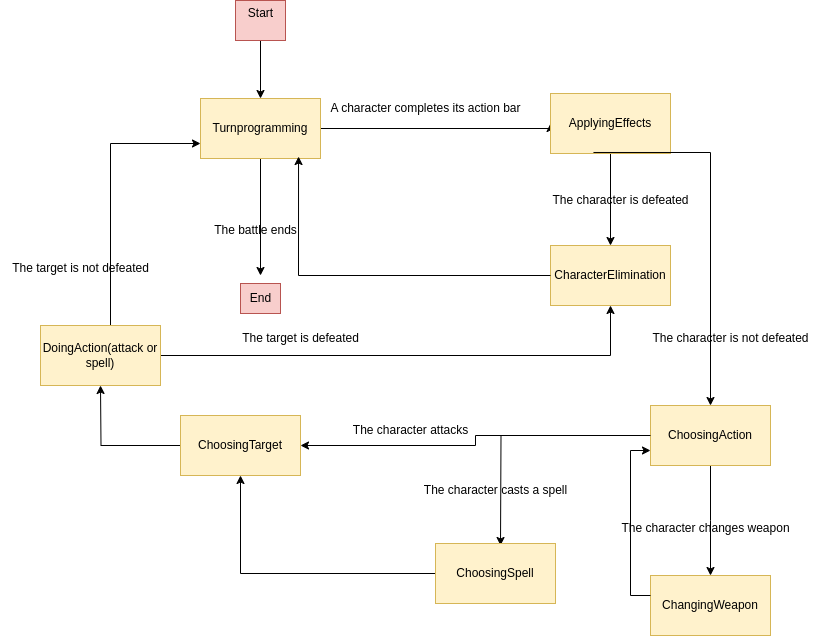

The diagram above was exported from draw.io. Its source (the exported page's mxGraphModel, read from the mxfile embedded in the PNG):
<mxGraphModel dx="880" dy="522" grid="1" gridSize="10" guides="1" tooltips="1" connect="1" arrows="1" fold="1" page="1" pageScale="1" pageWidth="827" pageHeight="1169" math="0" shadow="0">
  <root>
    <mxCell id="0" />
    <mxCell id="1" parent="0" />
    <mxCell id="ULeBNreyE2uN_icklg1q-4" value="" style="edgeStyle=orthogonalEdgeStyle;rounded=0;orthogonalLoop=1;jettySize=auto;html=1;" parent="1" source="ULeBNreyE2uN_icklg1q-2" target="ULeBNreyE2uN_icklg1q-3" edge="1">
      <mxGeometry relative="1" as="geometry" />
    </mxCell>
    <mxCell id="ULeBNreyE2uN_icklg1q-2" value="Start&lt;div&gt;&lt;br&gt;&lt;/div&gt;" style="text;html=1;align=center;verticalAlign=middle;resizable=0;points=[];autosize=1;strokeColor=#b85450;fillColor=#f8cecc;" parent="1" vertex="1">
      <mxGeometry x="275" y="75" width="50" height="40" as="geometry" />
    </mxCell>
    <mxCell id="ULeBNreyE2uN_icklg1q-5" style="edgeStyle=orthogonalEdgeStyle;rounded=0;orthogonalLoop=1;jettySize=auto;html=1;entryX=0;entryY=0.5;entryDx=0;entryDy=0;" parent="1" source="ULeBNreyE2uN_icklg1q-3" target="ULeBNreyE2uN_icklg1q-6" edge="1">
      <mxGeometry relative="1" as="geometry">
        <mxPoint x="440" y="203" as="targetPoint" />
        <Array as="points">
          <mxPoint x="590" y="203" />
        </Array>
      </mxGeometry>
    </mxCell>
    <mxCell id="ULeBNreyE2uN_icklg1q-8" style="edgeStyle=orthogonalEdgeStyle;rounded=0;orthogonalLoop=1;jettySize=auto;html=1;" parent="1" source="ULeBNreyE2uN_icklg1q-3" edge="1">
      <mxGeometry relative="1" as="geometry">
        <mxPoint x="300" y="350" as="targetPoint" />
      </mxGeometry>
    </mxCell>
    <mxCell id="ULeBNreyE2uN_icklg1q-3" value="Turn&lt;span style=&quot;background-color: initial;&quot;&gt;programming&lt;/span&gt;" style="whiteSpace=wrap;html=1;fillColor=#fff2cc;strokeColor=#d6b656;" parent="1" vertex="1">
      <mxGeometry x="240" y="173" width="120" height="60" as="geometry" />
    </mxCell>
    <mxCell id="ULeBNreyE2uN_icklg1q-12" style="edgeStyle=orthogonalEdgeStyle;rounded=0;orthogonalLoop=1;jettySize=auto;html=1;" parent="1" source="ULeBNreyE2uN_icklg1q-6" edge="1">
      <mxGeometry relative="1" as="geometry">
        <mxPoint x="650" y="320" as="targetPoint" />
      </mxGeometry>
    </mxCell>
    <mxCell id="ULeBNreyE2uN_icklg1q-6" value="ApplyingEffects" style="whiteSpace=wrap;html=1;fillColor=#fff2cc;strokeColor=#d6b656;" parent="1" vertex="1">
      <mxGeometry x="590" y="168" width="120" height="60" as="geometry" />
    </mxCell>
    <mxCell id="ULeBNreyE2uN_icklg1q-7" style="edgeStyle=orthogonalEdgeStyle;rounded=0;orthogonalLoop=1;jettySize=auto;html=1;exitX=0.358;exitY=0.983;exitDx=0;exitDy=0;exitPerimeter=0;entryX=0.5;entryY=0;entryDx=0;entryDy=0;" parent="1" source="ULeBNreyE2uN_icklg1q-6" target="ULeBNreyE2uN_icklg1q-17" edge="1">
      <mxGeometry relative="1" as="geometry">
        <mxPoint x="473.04" y="220" as="sourcePoint" />
        <mxPoint x="490" y="470" as="targetPoint" />
        <Array as="points">
          <mxPoint x="750" y="227" />
        </Array>
      </mxGeometry>
    </mxCell>
    <mxCell id="ULeBNreyE2uN_icklg1q-9" value="End" style="text;html=1;align=center;verticalAlign=middle;resizable=0;points=[];autosize=1;strokeColor=#b85450;fillColor=#f8cecc;" parent="1" vertex="1">
      <mxGeometry x="280" y="358" width="40" height="30" as="geometry" />
    </mxCell>
    <mxCell id="ULeBNreyE2uN_icklg1q-10" value="A character completes its action bar" style="text;html=1;align=center;verticalAlign=middle;resizable=0;points=[];autosize=1;strokeColor=none;fillColor=none;" parent="1" vertex="1">
      <mxGeometry x="360" y="168" width="210" height="30" as="geometry" />
    </mxCell>
    <mxCell id="ULeBNreyE2uN_icklg1q-11" value="The character is not defeated&lt;div&gt;&lt;br&gt;&lt;/div&gt;" style="text;html=1;align=center;verticalAlign=middle;resizable=0;points=[];autosize=1;strokeColor=none;fillColor=none;" parent="1" vertex="1">
      <mxGeometry x="680" y="400" width="180" height="40" as="geometry" />
    </mxCell>
    <mxCell id="ULeBNreyE2uN_icklg1q-13" value="CharacterElimination" style="whiteSpace=wrap;html=1;fillColor=#fff2cc;strokeColor=#d6b656;" parent="1" vertex="1">
      <mxGeometry x="590" y="320" width="120" height="60" as="geometry" />
    </mxCell>
    <mxCell id="ULeBNreyE2uN_icklg1q-14" value="The character is defeated" style="text;html=1;align=center;verticalAlign=middle;resizable=0;points=[];autosize=1;strokeColor=none;fillColor=none;" parent="1" vertex="1">
      <mxGeometry x="580" y="260" width="160" height="30" as="geometry" />
    </mxCell>
    <mxCell id="ULeBNreyE2uN_icklg1q-16" value="&lt;div&gt;The battle ends&lt;/div&gt;" style="text;html=1;align=center;verticalAlign=middle;resizable=0;points=[];autosize=1;strokeColor=none;fillColor=none;" parent="1" vertex="1">
      <mxGeometry x="240" y="290" width="110" height="30" as="geometry" />
    </mxCell>
    <mxCell id="ULeBNreyE2uN_icklg1q-18" style="edgeStyle=orthogonalEdgeStyle;rounded=0;orthogonalLoop=1;jettySize=auto;html=1;exitX=0;exitY=0.5;exitDx=0;exitDy=0;entryX=1;entryY=0.5;entryDx=0;entryDy=0;" parent="1" source="ULeBNreyE2uN_icklg1q-17" target="ULeBNreyE2uN_icklg1q-26" edge="1">
      <mxGeometry relative="1" as="geometry">
        <mxPoint x="550" y="510" as="targetPoint" />
      </mxGeometry>
    </mxCell>
    <mxCell id="ULeBNreyE2uN_icklg1q-21" style="edgeStyle=orthogonalEdgeStyle;rounded=0;orthogonalLoop=1;jettySize=auto;html=1;" parent="1" source="ULeBNreyE2uN_icklg1q-17" edge="1">
      <mxGeometry relative="1" as="geometry">
        <mxPoint x="750" y="650" as="targetPoint" />
      </mxGeometry>
    </mxCell>
    <mxCell id="ULeBNreyE2uN_icklg1q-17" value="&lt;div&gt;ChoosingAction&lt;/div&gt;" style="whiteSpace=wrap;html=1;fillColor=#fff2cc;strokeColor=#d6b656;" parent="1" vertex="1">
      <mxGeometry x="690" y="480" width="120" height="60" as="geometry" />
    </mxCell>
    <mxCell id="ULeBNreyE2uN_icklg1q-19" value="The character attacks" style="text;html=1;align=center;verticalAlign=middle;resizable=0;points=[];autosize=1;strokeColor=none;fillColor=none;" parent="1" vertex="1">
      <mxGeometry x="380" y="490" width="140" height="30" as="geometry" />
    </mxCell>
    <mxCell id="ULeBNreyE2uN_icklg1q-22" value="The character changes weapon" style="text;html=1;align=center;verticalAlign=middle;resizable=0;points=[];autosize=1;strokeColor=none;fillColor=none;" parent="1" vertex="1">
      <mxGeometry x="650" y="588" width="190" height="30" as="geometry" />
    </mxCell>
    <mxCell id="ULeBNreyE2uN_icklg1q-23" value="ChangingWeapon" style="whiteSpace=wrap;html=1;fillColor=#fff2cc;strokeColor=#d6b656;" parent="1" vertex="1">
      <mxGeometry x="690" y="650" width="120" height="60" as="geometry" />
    </mxCell>
    <mxCell id="u3U6TBacaLQIOHd86Rxw-7" style="edgeStyle=orthogonalEdgeStyle;rounded=0;orthogonalLoop=1;jettySize=auto;html=1;" parent="1" source="ULeBNreyE2uN_icklg1q-26" edge="1">
      <mxGeometry relative="1" as="geometry">
        <mxPoint x="140" y="460" as="targetPoint" />
      </mxGeometry>
    </mxCell>
    <mxCell id="ULeBNreyE2uN_icklg1q-26" value="&lt;div&gt;ChoosingTarget&lt;/div&gt;" style="whiteSpace=wrap;html=1;fillColor=#fff2cc;strokeColor=#d6b656;" parent="1" vertex="1">
      <mxGeometry x="220" y="490" width="120" height="60" as="geometry" />
    </mxCell>
    <mxCell id="ULeBNreyE2uN_icklg1q-30" value="" style="edgeStyle=orthogonalEdgeStyle;rounded=0;orthogonalLoop=1;jettySize=auto;html=1;" parent="1" source="ULeBNreyE2uN_icklg1q-17" edge="1">
      <mxGeometry relative="1" as="geometry">
        <mxPoint x="540" y="620" as="targetPoint" />
        <mxPoint x="690" y="510" as="sourcePoint" />
      </mxGeometry>
    </mxCell>
    <mxCell id="ULeBNreyE2uN_icklg1q-29" value="The character casts a spell" style="text;html=1;align=center;verticalAlign=middle;resizable=0;points=[];autosize=1;strokeColor=none;fillColor=none;" parent="1" vertex="1">
      <mxGeometry x="450" y="550" width="170" height="30" as="geometry" />
    </mxCell>
    <mxCell id="ULeBNreyE2uN_icklg1q-32" style="edgeStyle=orthogonalEdgeStyle;rounded=0;orthogonalLoop=1;jettySize=auto;html=1;entryX=0.5;entryY=1;entryDx=0;entryDy=0;" parent="1" source="ULeBNreyE2uN_icklg1q-31" target="ULeBNreyE2uN_icklg1q-26" edge="1">
      <mxGeometry relative="1" as="geometry" />
    </mxCell>
    <mxCell id="ULeBNreyE2uN_icklg1q-31" value="ChoosingSpell" style="whiteSpace=wrap;html=1;fillColor=#fff2cc;strokeColor=#d6b656;" parent="1" vertex="1">
      <mxGeometry x="475" y="618" width="120" height="60" as="geometry" />
    </mxCell>
    <mxCell id="ULeBNreyE2uN_icklg1q-35" style="edgeStyle=orthogonalEdgeStyle;rounded=0;orthogonalLoop=1;jettySize=auto;html=1;entryX=0;entryY=0.75;entryDx=0;entryDy=0;" parent="1" source="ULeBNreyE2uN_icklg1q-23" target="ULeBNreyE2uN_icklg1q-17" edge="1">
      <mxGeometry relative="1" as="geometry">
        <mxPoint x="750.04" y="750" as="targetPoint" />
        <Array as="points">
          <mxPoint x="670" y="670" />
          <mxPoint x="670" y="525" />
        </Array>
      </mxGeometry>
    </mxCell>
    <mxCell id="u3U6TBacaLQIOHd86Rxw-9" style="edgeStyle=orthogonalEdgeStyle;rounded=0;orthogonalLoop=1;jettySize=auto;html=1;entryX=0.5;entryY=1;entryDx=0;entryDy=0;" parent="1" source="u3U6TBacaLQIOHd86Rxw-8" target="ULeBNreyE2uN_icklg1q-13" edge="1">
      <mxGeometry relative="1" as="geometry" />
    </mxCell>
    <mxCell id="u3U6TBacaLQIOHd86Rxw-14" style="edgeStyle=orthogonalEdgeStyle;rounded=0;orthogonalLoop=1;jettySize=auto;html=1;entryX=0;entryY=0.75;entryDx=0;entryDy=0;" parent="1" source="u3U6TBacaLQIOHd86Rxw-8" target="ULeBNreyE2uN_icklg1q-3" edge="1">
      <mxGeometry relative="1" as="geometry">
        <Array as="points">
          <mxPoint x="150" y="218" />
        </Array>
      </mxGeometry>
    </mxCell>
    <mxCell id="u3U6TBacaLQIOHd86Rxw-8" value="DoingAction(attack or spell)" style="whiteSpace=wrap;html=1;fillColor=#fff2cc;strokeColor=#d6b656;" parent="1" vertex="1">
      <mxGeometry x="80" y="400" width="120" height="60" as="geometry" />
    </mxCell>
    <mxCell id="u3U6TBacaLQIOHd86Rxw-10" value="The target is defeated" style="text;html=1;align=center;verticalAlign=middle;resizable=0;points=[];autosize=1;strokeColor=none;fillColor=none;" parent="1" vertex="1">
      <mxGeometry x="270" y="398" width="140" height="30" as="geometry" />
    </mxCell>
    <mxCell id="u3U6TBacaLQIOHd86Rxw-11" style="edgeStyle=orthogonalEdgeStyle;rounded=0;orthogonalLoop=1;jettySize=auto;html=1;entryX=0.817;entryY=0.967;entryDx=0;entryDy=0;entryPerimeter=0;" parent="1" source="ULeBNreyE2uN_icklg1q-13" target="ULeBNreyE2uN_icklg1q-3" edge="1">
      <mxGeometry relative="1" as="geometry" />
    </mxCell>
    <mxCell id="u3U6TBacaLQIOHd86Rxw-15" value="The target is not defeated" style="text;html=1;align=center;verticalAlign=middle;resizable=0;points=[];autosize=1;strokeColor=none;fillColor=none;" parent="1" vertex="1">
      <mxGeometry x="40" y="328" width="160" height="30" as="geometry" />
    </mxCell>
  </root>
</mxGraphModel>